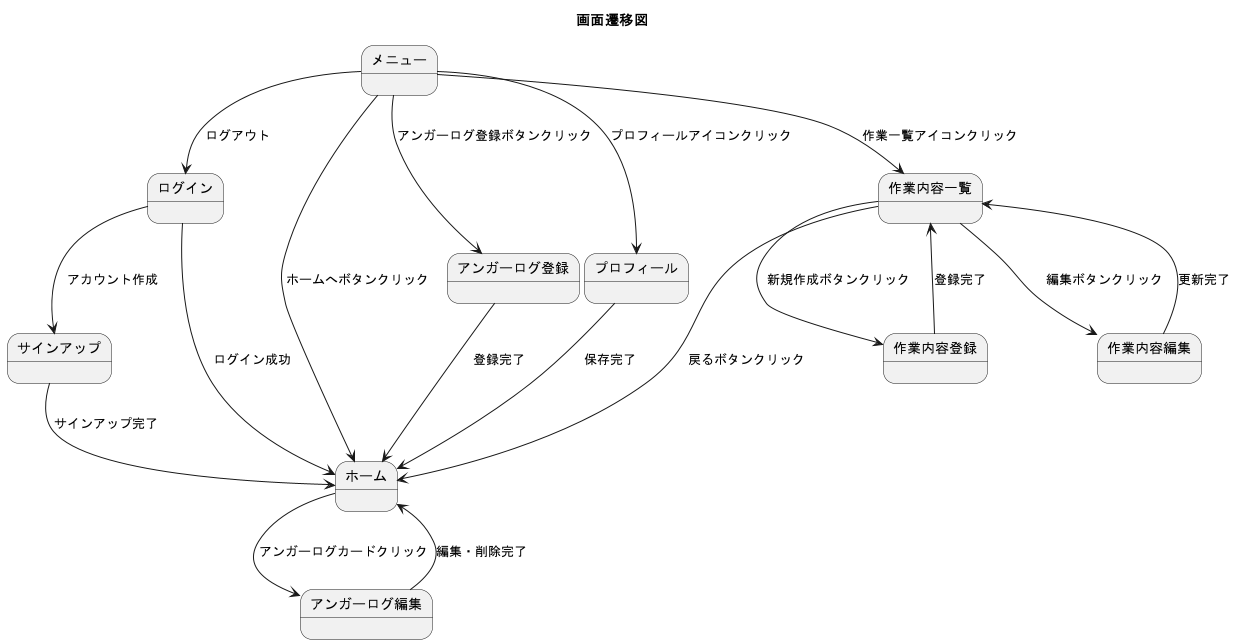

The diagram above was rendered by PlantUML. Its source (embedded in the PNG):
@startuml ScreenTrnsition
title "画面遷移図"
state ログイン
state サインアップ
state ホーム
state アンガーログ登録
state アンガーログ編集
state プロフィール
state 作業内容一覧
state 作業内容登録
state 作業内容編集
state メニュー

ログイン --> ホーム : ログイン成功
ログイン --> サインアップ : アカウント作成
サインアップ --> ホーム : サインアップ完了

ホーム --> アンガーログ編集 : アンガーログカードクリック
メニュー --> アンガーログ登録 : アンガーログ登録ボタンクリック
メニュー --> ホーム : ホームへボタンクリック
メニュー --> プロフィール : プロフィールアイコンクリック
メニュー --> 作業内容一覧 : 作業一覧アイコンクリック
メニュー --> ログイン : ログアウト

アンガーログ編集 --> ホーム : 編集・削除完了
アンガーログ登録 --> ホーム : 登録完了
プロフィール --> ホーム : 保存完了
作業内容一覧 --> 作業内容登録 : 新規作成ボタンクリック
作業内容一覧 --> 作業内容編集 : 編集ボタンクリック
作業内容登録 --> 作業内容一覧 : 登録完了
作業内容編集 --> 作業内容一覧 : 更新完了
作業内容一覧 --> ホーム : 戻るボタンクリック

@enduml